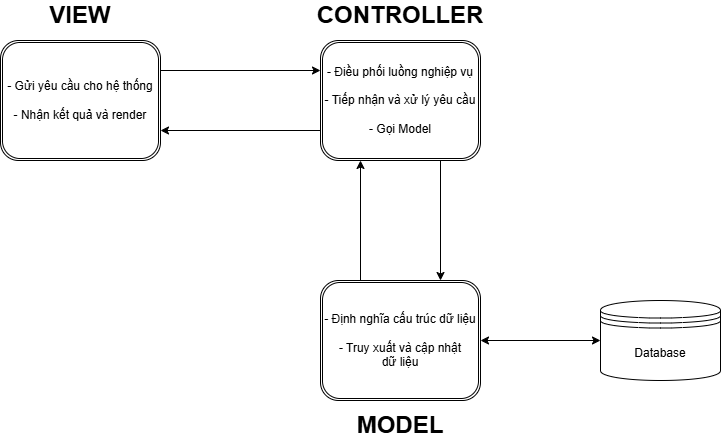

The diagram above was exported from draw.io. Its source (the exported page's mxGraphModel, read from the mxfile embedded in the PNG):
<mxGraphModel dx="1665" dy="789" grid="1" gridSize="10" guides="1" tooltips="1" connect="1" arrows="1" fold="1" page="1" pageScale="1" pageWidth="850" pageHeight="1100" math="0" shadow="0">
  <root>
    <mxCell id="0" />
    <mxCell id="1" parent="0" />
    <mxCell id="iWMYD-UHm8sBV5rQHkTN-1" parent="1" style="shape=ext;double=1;rounded=1;whiteSpace=wrap;html=1;" value="- Gửi yêu cầu cho hệ thống&lt;div&gt;&lt;br&gt;&lt;/div&gt;&lt;div&gt;- Nhận kết quả và render&lt;/div&gt;" vertex="1">
      <mxGeometry height="120" width="160" x="240" y="120" as="geometry" />
    </mxCell>
    <mxCell id="kOiXGF3s3Xjw5xb47vGa-1" parent="1" style="shape=ext;double=1;rounded=1;whiteSpace=wrap;html=1;" value="- Định nghĩa cấu trúc dữ liệu&lt;div&gt;&lt;br&gt;&lt;/div&gt;&lt;div&gt;- Truy xuất và cập nhật&lt;/div&gt;&lt;div&gt;dữ liệu&lt;/div&gt;" vertex="1">
      <mxGeometry height="120" width="160" x="560" y="360" as="geometry" />
    </mxCell>
    <mxCell id="kOiXGF3s3Xjw5xb47vGa-2" parent="1" style="shape=ext;double=1;rounded=1;whiteSpace=wrap;html=1;" value="- Điều phối luồng nghiệp vụ&lt;div&gt;&lt;br&gt;&lt;/div&gt;&lt;div&gt;- Tiếp nhận và xử lý yêu cầu&lt;/div&gt;&lt;div&gt;&lt;br&gt;&lt;/div&gt;&lt;div&gt;- Gọi Model&lt;/div&gt;" vertex="1">
      <mxGeometry height="120" width="160" x="560" y="120" as="geometry" />
    </mxCell>
    <mxCell id="kOiXGF3s3Xjw5xb47vGa-3" parent="1" style="shape=datastore;whiteSpace=wrap;html=1;" value="Database" vertex="1">
      <mxGeometry height="80" width="120" x="840" y="380" as="geometry" />
    </mxCell>
    <mxCell id="kOiXGF3s3Xjw5xb47vGa-4" edge="1" parent="1" source="kOiXGF3s3Xjw5xb47vGa-1" style="endArrow=classic;startArrow=classic;html=1;rounded=0;exitX=1;exitY=0.5;exitDx=0;exitDy=0;entryX=0;entryY=0.5;entryDx=0;entryDy=0;" target="kOiXGF3s3Xjw5xb47vGa-3" value="">
      <mxGeometry height="50" relative="1" width="50" as="geometry">
        <mxPoint x="540" y="600" as="sourcePoint" />
        <mxPoint x="590" y="550" as="targetPoint" />
      </mxGeometry>
    </mxCell>
    <mxCell id="kOiXGF3s3Xjw5xb47vGa-5" edge="1" parent="1" source="iWMYD-UHm8sBV5rQHkTN-1" style="endArrow=classic;html=1;rounded=0;exitX=1;exitY=0.25;exitDx=0;exitDy=0;entryX=0;entryY=0.25;entryDx=0;entryDy=0;" target="kOiXGF3s3Xjw5xb47vGa-2" value="">
      <mxGeometry height="50" relative="1" width="50" as="geometry">
        <mxPoint x="430" y="100" as="sourcePoint" />
        <mxPoint x="520" y="130" as="targetPoint" />
      </mxGeometry>
    </mxCell>
    <mxCell id="kOiXGF3s3Xjw5xb47vGa-6" edge="1" parent="1" source="kOiXGF3s3Xjw5xb47vGa-2" style="endArrow=classic;html=1;rounded=0;exitX=0;exitY=0.75;exitDx=0;exitDy=0;entryX=1;entryY=0.75;entryDx=0;entryDy=0;" target="iWMYD-UHm8sBV5rQHkTN-1" value="">
      <mxGeometry height="50" relative="1" width="50" as="geometry">
        <mxPoint x="520" y="280" as="sourcePoint" />
        <mxPoint x="440" y="290" as="targetPoint" />
      </mxGeometry>
    </mxCell>
    <mxCell id="kOiXGF3s3Xjw5xb47vGa-7" edge="1" parent="1" source="kOiXGF3s3Xjw5xb47vGa-2" style="endArrow=classic;html=1;rounded=0;exitX=0.75;exitY=1;exitDx=0;exitDy=0;entryX=0.75;entryY=0;entryDx=0;entryDy=0;" target="kOiXGF3s3Xjw5xb47vGa-1" value="">
      <mxGeometry height="50" relative="1" width="50" as="geometry">
        <mxPoint x="510" y="340" as="sourcePoint" />
        <mxPoint x="560" y="290" as="targetPoint" />
      </mxGeometry>
    </mxCell>
    <mxCell id="kOiXGF3s3Xjw5xb47vGa-8" edge="1" parent="1" source="kOiXGF3s3Xjw5xb47vGa-1" style="endArrow=classic;html=1;rounded=0;exitX=0.25;exitY=0;exitDx=0;exitDy=0;entryX=0.25;entryY=1;entryDx=0;entryDy=0;" target="kOiXGF3s3Xjw5xb47vGa-2" value="">
      <mxGeometry height="50" relative="1" width="50" as="geometry">
        <mxPoint x="400" y="340" as="sourcePoint" />
        <mxPoint x="450" y="290" as="targetPoint" />
      </mxGeometry>
    </mxCell>
    <mxCell id="kOiXGF3s3Xjw5xb47vGa-9" parent="1" style="text;html=1;whiteSpace=wrap;strokeColor=none;fillColor=none;align=center;verticalAlign=middle;rounded=0;" value="&lt;b&gt;&lt;font style=&quot;font-size: 24px;&quot;&gt;VIEW&lt;/font&gt;&lt;/b&gt;" vertex="1">
      <mxGeometry height="30" width="60" x="290" y="80" as="geometry" />
    </mxCell>
    <mxCell id="kOiXGF3s3Xjw5xb47vGa-10" parent="1" style="text;html=1;whiteSpace=wrap;strokeColor=none;fillColor=none;align=center;verticalAlign=middle;rounded=0;" value="&lt;b&gt;&lt;font style=&quot;font-size: 24px;&quot;&gt;MODEL&lt;/font&gt;&lt;/b&gt;" vertex="1">
      <mxGeometry height="30" width="60" x="610" y="490" as="geometry" />
    </mxCell>
    <mxCell id="kOiXGF3s3Xjw5xb47vGa-11" parent="1" style="text;html=1;whiteSpace=wrap;strokeColor=none;fillColor=none;align=center;verticalAlign=middle;rounded=0;" value="&lt;span style=&quot;font-size: 24px;&quot;&gt;&lt;b&gt;CONTROLLER&lt;/b&gt;&lt;/span&gt;" vertex="1">
      <mxGeometry height="30" width="60" x="610" y="80" as="geometry" />
    </mxCell>
  </root>
</mxGraphModel>